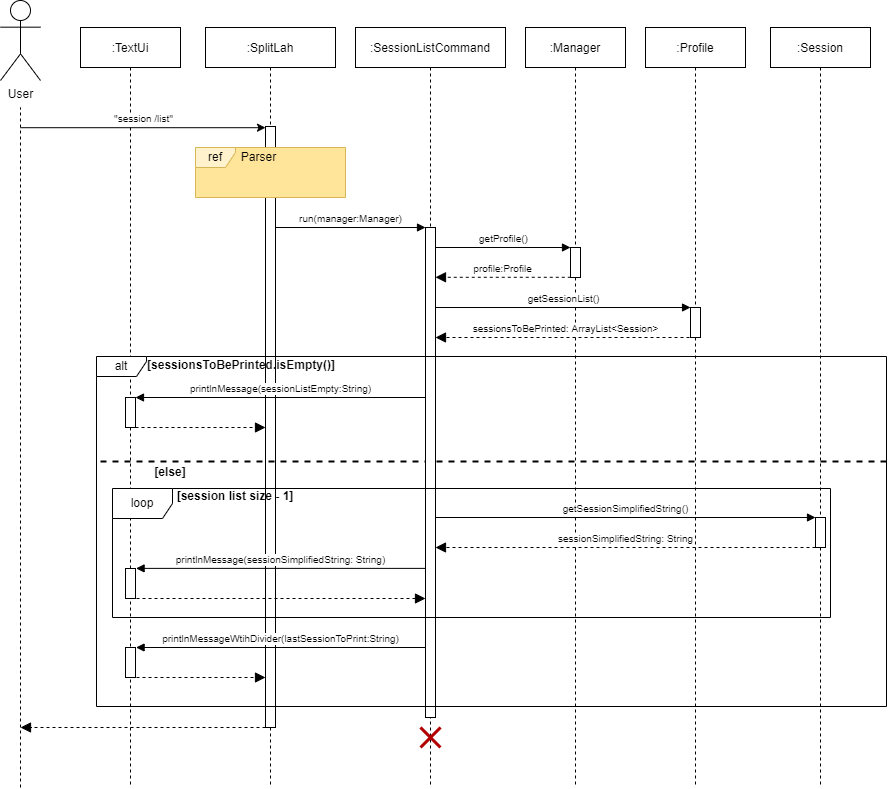

The diagram above was exported from draw.io. Its source (the exported page's mxGraphModel, read from the mxfile embedded in the PNG):
<mxGraphModel dx="1038" dy="489" grid="1" gridSize="10" guides="1" tooltips="1" connect="1" arrows="1" fold="1" page="1" pageScale="1" pageWidth="827" pageHeight="1169" math="0" shadow="0">
  <root>
    <mxCell id="0" />
    <mxCell id="1" parent="0" />
    <mxCell id="MCyADdUIgB_FsS01nY1W-1" value=":TextUi" style="shape=umlLifeline;perimeter=lifelinePerimeter;container=1;collapsible=0;recursiveResize=0;rounded=0;shadow=0;strokeWidth=1;" vertex="1" parent="1">
      <mxGeometry x="120" y="80" width="100" height="760" as="geometry" />
    </mxCell>
    <mxCell id="MCyADdUIgB_FsS01nY1W-2" value="" style="html=1;points=[];perimeter=orthogonalPerimeter;rounded=0;" vertex="1" parent="MCyADdUIgB_FsS01nY1W-1">
      <mxGeometry x="45" y="370" width="10" height="30" as="geometry" />
    </mxCell>
    <mxCell id="MCyADdUIgB_FsS01nY1W-3" value="" style="html=1;points=[];perimeter=orthogonalPerimeter;rounded=0;" vertex="1" parent="MCyADdUIgB_FsS01nY1W-1">
      <mxGeometry x="45" y="541" width="10" height="30" as="geometry" />
    </mxCell>
    <mxCell id="MCyADdUIgB_FsS01nY1W-4" value="" style="html=1;verticalAlign=bottom;endArrow=block;dashed=1;endSize=8;rounded=0;fontSize=10;endFill=1;" edge="1" parent="MCyADdUIgB_FsS01nY1W-1">
      <mxGeometry relative="1" as="geometry">
        <mxPoint x="185" y="700" as="sourcePoint" />
        <mxPoint x="-60" y="700" as="targetPoint" />
      </mxGeometry>
    </mxCell>
    <mxCell id="MCyADdUIgB_FsS01nY1W-5" value="" style="html=1;points=[];perimeter=orthogonalPerimeter;rounded=0;" vertex="1" parent="MCyADdUIgB_FsS01nY1W-1">
      <mxGeometry x="45" y="620" width="10" height="30" as="geometry" />
    </mxCell>
    <mxCell id="MCyADdUIgB_FsS01nY1W-6" value="User" style="shape=umlActor;verticalLabelPosition=bottom;verticalAlign=top;html=1;outlineConnect=0;rounded=0;" vertex="1" parent="1">
      <mxGeometry x="40" y="53" width="40" height="80" as="geometry" />
    </mxCell>
    <mxCell id="MCyADdUIgB_FsS01nY1W-7" value="" style="endArrow=none;dashed=1;html=1;rounded=0;" edge="1" parent="1">
      <mxGeometry width="50" height="50" relative="1" as="geometry">
        <mxPoint x="60" y="840" as="sourcePoint" />
        <mxPoint x="60" y="160" as="targetPoint" />
      </mxGeometry>
    </mxCell>
    <mxCell id="MCyADdUIgB_FsS01nY1W-8" value=":Manager" style="shape=umlLifeline;perimeter=lifelinePerimeter;container=1;collapsible=0;recursiveResize=0;rounded=0;shadow=0;strokeWidth=1;" vertex="1" parent="1">
      <mxGeometry x="565" y="80" width="100" height="760" as="geometry" />
    </mxCell>
    <mxCell id="MCyADdUIgB_FsS01nY1W-9" value="" style="html=1;points=[];perimeter=orthogonalPerimeter;rounded=0;" vertex="1" parent="MCyADdUIgB_FsS01nY1W-8">
      <mxGeometry x="45" y="220" width="10" height="30" as="geometry" />
    </mxCell>
    <mxCell id="MCyADdUIgB_FsS01nY1W-10" value="getProfile()" style="html=1;verticalAlign=bottom;endArrow=block;rounded=0;fontSize=10;exitX=1;exitY=0.102;exitDx=0;exitDy=0;exitPerimeter=0;" edge="1" parent="MCyADdUIgB_FsS01nY1W-8" target="MCyADdUIgB_FsS01nY1W-9">
      <mxGeometry width="80" relative="1" as="geometry">
        <mxPoint x="-90" y="220" as="sourcePoint" />
        <mxPoint x="40" y="220" as="targetPoint" />
      </mxGeometry>
    </mxCell>
    <mxCell id="MCyADdUIgB_FsS01nY1W-11" value="getSessionList()" style="html=1;verticalAlign=bottom;endArrow=block;rounded=0;fontSize=10;exitX=1;exitY=0.102;exitDx=0;exitDy=0;exitPerimeter=0;entryX=0.003;entryY=0;entryDx=0;entryDy=0;entryPerimeter=0;" edge="1" parent="MCyADdUIgB_FsS01nY1W-8" target="MCyADdUIgB_FsS01nY1W-23">
      <mxGeometry width="80" relative="1" as="geometry">
        <mxPoint x="-90" y="280" as="sourcePoint" />
        <mxPoint x="180" y="280" as="targetPoint" />
      </mxGeometry>
    </mxCell>
    <mxCell id="MCyADdUIgB_FsS01nY1W-12" value=":Profile" style="shape=umlLifeline;perimeter=lifelinePerimeter;container=0;collapsible=0;recursiveResize=0;rounded=0;shadow=0;strokeWidth=1;" vertex="1" parent="1">
      <mxGeometry x="685" y="80" width="100" height="760" as="geometry" />
    </mxCell>
    <mxCell id="MCyADdUIgB_FsS01nY1W-13" value=":SplitLah" style="shape=umlLifeline;perimeter=lifelinePerimeter;container=1;collapsible=0;recursiveResize=0;rounded=0;shadow=0;strokeWidth=1;" vertex="1" parent="1">
      <mxGeometry x="245" y="80" width="130" height="760" as="geometry" />
    </mxCell>
    <mxCell id="MCyADdUIgB_FsS01nY1W-14" value="" style="html=1;points=[];perimeter=orthogonalPerimeter;rounded=0;" vertex="1" parent="MCyADdUIgB_FsS01nY1W-13">
      <mxGeometry x="60" y="99" width="10" height="601" as="geometry" />
    </mxCell>
    <mxCell id="MCyADdUIgB_FsS01nY1W-15" value="" style="group" connectable="0" vertex="1" parent="MCyADdUIgB_FsS01nY1W-13">
      <mxGeometry x="-10" y="120" width="150" height="50" as="geometry" />
    </mxCell>
    <mxCell id="MCyADdUIgB_FsS01nY1W-16" value="" style="html=1;strokeColor=none;fillColor=#FFE599;" vertex="1" parent="MCyADdUIgB_FsS01nY1W-15">
      <mxGeometry width="150" height="50" as="geometry" />
    </mxCell>
    <mxCell id="MCyADdUIgB_FsS01nY1W-17" value="" style="group" connectable="0" vertex="1" parent="MCyADdUIgB_FsS01nY1W-15">
      <mxGeometry width="150" height="50" as="geometry" />
    </mxCell>
    <mxCell id="MCyADdUIgB_FsS01nY1W-18" value="ref" style="shape=umlFrame;whiteSpace=wrap;html=1;width=40;height=20;fillColor=#fff2cc;strokeColor=#d6b656;" vertex="1" parent="MCyADdUIgB_FsS01nY1W-17">
      <mxGeometry width="150" height="50" as="geometry" />
    </mxCell>
    <mxCell id="MCyADdUIgB_FsS01nY1W-19" value="Parser" style="text;html=1;align=center;verticalAlign=middle;resizable=0;points=[];autosize=1;strokeColor=none;fillColor=none;" vertex="1" parent="MCyADdUIgB_FsS01nY1W-17">
      <mxGeometry x="38" width="50" height="20" as="geometry" />
    </mxCell>
    <mxCell id="MCyADdUIgB_FsS01nY1W-20" value="&lt;b&gt;[session list size - 1]&lt;/b&gt;" style="text;html=1;strokeColor=none;fillColor=none;align=center;verticalAlign=middle;whiteSpace=wrap;rounded=0;" vertex="1" parent="MCyADdUIgB_FsS01nY1W-13">
      <mxGeometry x="-35" y="454" width="130" height="30" as="geometry" />
    </mxCell>
    <mxCell id="MCyADdUIgB_FsS01nY1W-21" value="&quot;session /list&quot;" style="html=1;verticalAlign=bottom;endArrow=classic;rounded=0;endFill=1;fontSize=10;" edge="1" parent="1" target="MCyADdUIgB_FsS01nY1W-14">
      <mxGeometry width="80" relative="1" as="geometry">
        <mxPoint x="60" y="180.20000000000005" as="sourcePoint" />
        <mxPoint x="300" y="180" as="targetPoint" />
      </mxGeometry>
    </mxCell>
    <mxCell id="MCyADdUIgB_FsS01nY1W-22" value="" style="line;strokeWidth=2;fillColor=none;align=left;verticalAlign=middle;spacingTop=-1;spacingLeft=3;spacingRight=3;rotatable=0;labelPosition=right;points=[];portConstraint=eastwest;fontSize=10;dashed=1;rounded=0;" vertex="1" parent="1">
      <mxGeometry x="140" y="510" width="790" height="8" as="geometry" />
    </mxCell>
    <mxCell id="MCyADdUIgB_FsS01nY1W-23" value="" style="html=1;points=[];perimeter=orthogonalPerimeter;rounded=0;" vertex="1" parent="1">
      <mxGeometry x="730" y="360" width="10" height="30" as="geometry" />
    </mxCell>
    <mxCell id="MCyADdUIgB_FsS01nY1W-24" value=":SessionListCommand" style="shape=umlLifeline;perimeter=lifelinePerimeter;container=1;collapsible=0;recursiveResize=0;rounded=0;shadow=0;strokeWidth=1;" vertex="1" parent="1">
      <mxGeometry x="395" y="80" width="150" height="760" as="geometry" />
    </mxCell>
    <mxCell id="MCyADdUIgB_FsS01nY1W-25" value="" style="html=1;points=[];perimeter=orthogonalPerimeter;" vertex="1" parent="MCyADdUIgB_FsS01nY1W-24">
      <mxGeometry x="70" y="200" width="10" height="490" as="geometry" />
    </mxCell>
    <mxCell id="MCyADdUIgB_FsS01nY1W-26" value="run(manager:Manager)" style="html=1;verticalAlign=bottom;endArrow=block;rounded=0;fontSize=10;" edge="1" parent="MCyADdUIgB_FsS01nY1W-24">
      <mxGeometry width="80" relative="1" as="geometry">
        <mxPoint x="-80" y="200" as="sourcePoint" />
        <mxPoint x="70" y="200" as="targetPoint" />
      </mxGeometry>
    </mxCell>
    <mxCell id="MCyADdUIgB_FsS01nY1W-28" value="printlnMessageWtihDivider(lastSessionToPrint:String)" style="html=1;verticalAlign=bottom;endArrow=block;rounded=0;fontSize=10;entryX=1.06;entryY=-0.004;entryDx=0;entryDy=0;entryPerimeter=0;" edge="1" parent="MCyADdUIgB_FsS01nY1W-24">
      <mxGeometry width="80" relative="1" as="geometry">
        <mxPoint x="70" y="620.0000000000001" as="sourcePoint" />
        <mxPoint x="-219.4000000000001" y="620.0000000000001" as="targetPoint" />
      </mxGeometry>
    </mxCell>
    <mxCell id="eVSxh85VnuMQpdiIYwZN-1" value="" style="shape=umlDestroy;whiteSpace=wrap;html=1;strokeWidth=3;rounded=0;fillColor=#e51400;strokeColor=#B20000;fontColor=#ffffff;" vertex="1" parent="MCyADdUIgB_FsS01nY1W-24">
      <mxGeometry x="65" y="700" width="20" height="20" as="geometry" />
    </mxCell>
    <mxCell id="MCyADdUIgB_FsS01nY1W-29" value="profile:Profile" style="html=1;verticalAlign=bottom;endArrow=block;dashed=1;endSize=8;rounded=0;fontSize=10;exitX=0.028;exitY=0.993;exitDx=0;exitDy=0;exitPerimeter=0;endFill=1;" edge="1" parent="1" source="MCyADdUIgB_FsS01nY1W-9" target="MCyADdUIgB_FsS01nY1W-25">
      <mxGeometry relative="1" as="geometry">
        <mxPoint x="650" y="330" as="sourcePoint" />
        <mxPoint x="520" y="330" as="targetPoint" />
      </mxGeometry>
    </mxCell>
    <mxCell id="MCyADdUIgB_FsS01nY1W-30" value="sessionsToBePrinted: ArrayList&amp;lt;Session&amp;gt;" style="html=1;verticalAlign=bottom;endArrow=block;dashed=1;endSize=8;rounded=0;fontSize=10;endFill=1;exitX=0.5;exitY=1;exitDx=0;exitDy=0;exitPerimeter=0;" edge="1" parent="1" source="MCyADdUIgB_FsS01nY1W-23" target="MCyADdUIgB_FsS01nY1W-25">
      <mxGeometry relative="1" as="geometry">
        <mxPoint x="770" y="390" as="sourcePoint" />
        <mxPoint x="519.5200000000002" y="390" as="targetPoint" />
      </mxGeometry>
    </mxCell>
    <mxCell id="MCyADdUIgB_FsS01nY1W-31" value="&lt;b&gt;[sessionsToBePrinted.isEmpty()]&lt;/b&gt;" style="text;html=1;strokeColor=none;fillColor=none;align=center;verticalAlign=middle;whiteSpace=wrap;rounded=0;" vertex="1" parent="1">
      <mxGeometry x="251" y="403" width="60" height="30" as="geometry" />
    </mxCell>
    <mxCell id="MCyADdUIgB_FsS01nY1W-32" value="printlnMessage(sessionListEmpty:String)" style="html=1;verticalAlign=bottom;endArrow=block;rounded=0;fontSize=10;" edge="1" parent="1">
      <mxGeometry width="80" relative="1" as="geometry">
        <mxPoint x="465" y="450" as="sourcePoint" />
        <mxPoint x="175" y="450" as="targetPoint" />
      </mxGeometry>
    </mxCell>
    <mxCell id="MCyADdUIgB_FsS01nY1W-33" value="printlnMessage(sessionSimplifiedString: String)" style="html=1;verticalAlign=bottom;endArrow=block;rounded=0;fontSize=10;entryX=1.06;entryY=-0.004;entryDx=0;entryDy=0;entryPerimeter=0;" edge="1" parent="1">
      <mxGeometry width="80" relative="1" as="geometry">
        <mxPoint x="465" y="620.8800000000001" as="sourcePoint" />
        <mxPoint x="175.5999999999999" y="620.8800000000001" as="targetPoint" />
      </mxGeometry>
    </mxCell>
    <mxCell id="MCyADdUIgB_FsS01nY1W-34" value="" style="html=1;verticalAlign=bottom;endArrow=block;dashed=1;endSize=8;rounded=0;fontSize=10;endFill=1;" edge="1" parent="1" source="MCyADdUIgB_FsS01nY1W-2" target="MCyADdUIgB_FsS01nY1W-14">
      <mxGeometry relative="1" as="geometry">
        <mxPoint x="760.48" y="480" as="sourcePoint" />
        <mxPoint x="300" y="480" as="targetPoint" />
        <Array as="points">
          <mxPoint x="270" y="480" />
        </Array>
      </mxGeometry>
    </mxCell>
    <mxCell id="MCyADdUIgB_FsS01nY1W-35" value="" style="html=1;verticalAlign=bottom;endArrow=block;dashed=1;endSize=8;rounded=0;fontSize=10;endFill=1;" edge="1" parent="1">
      <mxGeometry relative="1" as="geometry">
        <mxPoint x="170" y="651" as="sourcePoint" />
        <mxPoint x="465" y="651" as="targetPoint" />
      </mxGeometry>
    </mxCell>
    <mxCell id="MCyADdUIgB_FsS01nY1W-36" value="&lt;b&gt;[else]&lt;/b&gt;" style="text;html=1;strokeColor=none;fillColor=none;align=center;verticalAlign=middle;whiteSpace=wrap;rounded=0;" vertex="1" parent="1">
      <mxGeometry x="180" y="510" width="60" height="30" as="geometry" />
    </mxCell>
    <mxCell id="MCyADdUIgB_FsS01nY1W-37" value=":Session" style="shape=umlLifeline;perimeter=lifelinePerimeter;container=0;collapsible=0;recursiveResize=0;rounded=0;shadow=0;strokeWidth=1;" vertex="1" parent="1">
      <mxGeometry x="810" y="80" width="100" height="760" as="geometry" />
    </mxCell>
    <mxCell id="MCyADdUIgB_FsS01nY1W-38" value="" style="html=1;points=[];perimeter=orthogonalPerimeter;rounded=0;" vertex="1" parent="1">
      <mxGeometry x="855" y="570" width="10" height="30" as="geometry" />
    </mxCell>
    <mxCell id="MCyADdUIgB_FsS01nY1W-39" value="getSessionSimplifiedString()" style="html=1;verticalAlign=bottom;endArrow=block;rounded=0;fontSize=10;exitX=1;exitY=0.102;exitDx=0;exitDy=0;exitPerimeter=0;" edge="1" parent="1" target="MCyADdUIgB_FsS01nY1W-38">
      <mxGeometry width="80" relative="1" as="geometry">
        <mxPoint x="474.97" y="570" as="sourcePoint" />
        <mxPoint x="730.0000000000002" y="570" as="targetPoint" />
      </mxGeometry>
    </mxCell>
    <mxCell id="MCyADdUIgB_FsS01nY1W-40" value="sessionSimplifiedString: String" style="html=1;verticalAlign=bottom;endArrow=block;dashed=1;endSize=8;rounded=0;fontSize=10;endFill=1;exitX=0.5;exitY=1;exitDx=0;exitDy=0;exitPerimeter=0;" edge="1" parent="1" target="MCyADdUIgB_FsS01nY1W-25">
      <mxGeometry relative="1" as="geometry">
        <mxPoint x="855" y="600" as="sourcePoint" />
        <mxPoint x="595" y="600" as="targetPoint" />
      </mxGeometry>
    </mxCell>
    <mxCell id="MCyADdUIgB_FsS01nY1W-41" value="" style="html=1;verticalAlign=bottom;endArrow=block;dashed=1;endSize=8;rounded=0;fontSize=10;endFill=1;" edge="1" parent="1" target="MCyADdUIgB_FsS01nY1W-14">
      <mxGeometry relative="1" as="geometry">
        <mxPoint x="170" y="730" as="sourcePoint" />
        <mxPoint x="300" y="730" as="targetPoint" />
      </mxGeometry>
    </mxCell>
    <mxCell id="MCyADdUIgB_FsS01nY1W-46" value="loop" style="shape=umlFrame;whiteSpace=wrap;html=1;" vertex="1" parent="1">
      <mxGeometry x="152" y="541" width="718" height="129" as="geometry" />
    </mxCell>
    <mxCell id="MCyADdUIgB_FsS01nY1W-47" value="alt" style="shape=umlFrame;whiteSpace=wrap;html=1;width=50;height=20;" vertex="1" parent="1">
      <mxGeometry x="136" y="409" width="790" height="350" as="geometry" />
    </mxCell>
  </root>
</mxGraphModel>